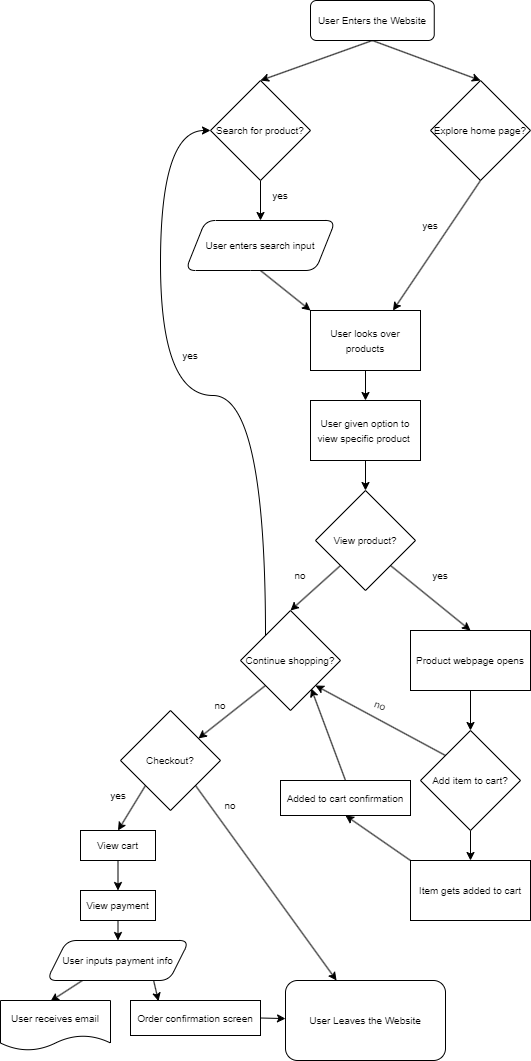

The diagram above was exported from draw.io. Its source (the exported page's mxGraphModel, read from the mxfile embedded in the PNG):
<mxGraphModel dx="1856" dy="915" grid="1" gridSize="10" guides="1" tooltips="1" connect="1" arrows="1" fold="1" page="1" pageScale="1" pageWidth="850" pageHeight="1100" math="0" shadow="0">
  <root>
    <mxCell id="0" />
    <mxCell id="1" parent="0" />
    <mxCell id="15" style="edgeStyle=none;html=1;exitX=0.5;exitY=1;exitDx=0;exitDy=0;entryX=0.5;entryY=0;entryDx=0;entryDy=0;fontSize=10;" parent="1" source="2" target="18" edge="1">
      <mxGeometry relative="1" as="geometry">
        <mxPoint x="320" y="110" as="targetPoint" />
      </mxGeometry>
    </mxCell>
    <mxCell id="17" style="edgeStyle=none;html=1;exitX=0.5;exitY=1;exitDx=0;exitDy=0;entryX=0.5;entryY=0;entryDx=0;entryDy=0;fontSize=10;" parent="1" source="2" target="19" edge="1">
      <mxGeometry relative="1" as="geometry">
        <mxPoint x="500" y="110" as="targetPoint" />
      </mxGeometry>
    </mxCell>
    <mxCell id="2" value="&lt;font style=&quot;font-size: 10px;&quot;&gt;User Enters the Website&lt;/font&gt;" style="whiteSpace=wrap;html=1;rounded=1;" parent="1" vertex="1">
      <mxGeometry x="340" y="30" width="123.75" height="40" as="geometry" />
    </mxCell>
    <mxCell id="50" style="edgeStyle=none;html=1;exitX=0;exitY=0;exitDx=0;exitDy=0;entryX=0.5;entryY=1;entryDx=0;entryDy=0;fontSize=10;" parent="1" source="3" target="71" edge="1">
      <mxGeometry relative="1" as="geometry">
        <mxPoint x="400" y="860" as="targetPoint" />
      </mxGeometry>
    </mxCell>
    <mxCell id="3" value="&lt;span style=&quot;font-size: 10px;&quot;&gt;Item gets added to cart&lt;/span&gt;" style="whiteSpace=wrap;html=1;" parent="1" vertex="1">
      <mxGeometry x="440" y="890" width="120" height="60" as="geometry" />
    </mxCell>
    <mxCell id="33" style="edgeStyle=none;html=1;exitX=0.5;exitY=1;exitDx=0;exitDy=0;fontSize=10;" parent="1" source="7" target="32" edge="1">
      <mxGeometry relative="1" as="geometry" />
    </mxCell>
    <mxCell id="7" value="&lt;font style=&quot;font-size: 10px;&quot;&gt;User looks over products&lt;/font&gt;" style="whiteSpace=wrap;html=1;" parent="1" vertex="1">
      <mxGeometry x="340" y="340" width="110" height="60" as="geometry" />
    </mxCell>
    <mxCell id="44" style="edgeStyle=none;html=1;exitX=0.5;exitY=1;exitDx=0;exitDy=0;fontSize=10;" parent="1" source="9" target="41" edge="1">
      <mxGeometry relative="1" as="geometry" />
    </mxCell>
    <mxCell id="9" value="&lt;font style=&quot;font-size: 10px;&quot;&gt;Product webpage opens&lt;/font&gt;" style="whiteSpace=wrap;html=1;" parent="1" vertex="1">
      <mxGeometry x="440" y="660" width="120" height="60" as="geometry" />
    </mxCell>
    <mxCell id="13" value="&lt;font style=&quot;font-size: 10px;&quot;&gt;User Leaves the Website&lt;/font&gt;" style="whiteSpace=wrap;html=1;rounded=1;" parent="1" vertex="1">
      <mxGeometry x="315" y="1010" width="160" height="80" as="geometry" />
    </mxCell>
    <mxCell id="23" style="edgeStyle=none;html=1;exitX=0.5;exitY=1;exitDx=0;exitDy=0;fontSize=10;" parent="1" source="18" target="22" edge="1">
      <mxGeometry relative="1" as="geometry" />
    </mxCell>
    <mxCell id="18" value="Search for product?" style="rhombus;whiteSpace=wrap;html=1;rounded=0;glass=0;labelBackgroundColor=none;fontSize=10;" parent="1" vertex="1">
      <mxGeometry x="240" y="110" width="100" height="100" as="geometry" />
    </mxCell>
    <mxCell id="27" style="edgeStyle=none;html=1;exitX=0.5;exitY=1;exitDx=0;exitDy=0;entryX=0.75;entryY=0;entryDx=0;entryDy=0;fontSize=10;" parent="1" source="19" target="7" edge="1">
      <mxGeometry relative="1" as="geometry" />
    </mxCell>
    <mxCell id="19" value="Explore home page?" style="rhombus;whiteSpace=wrap;html=1;rounded=0;glass=0;labelBackgroundColor=none;fontSize=10;" parent="1" vertex="1">
      <mxGeometry x="460" y="110" width="100" height="100" as="geometry" />
    </mxCell>
    <mxCell id="26" style="edgeStyle=none;html=1;exitX=0.5;exitY=1;exitDx=0;exitDy=0;fontSize=10;entryX=0;entryY=0;entryDx=0;entryDy=0;" parent="1" source="22" target="7" edge="1">
      <mxGeometry relative="1" as="geometry">
        <mxPoint x="370" y="340" as="targetPoint" />
      </mxGeometry>
    </mxCell>
    <mxCell id="22" value="User enters search input" style="shape=parallelogram;perimeter=parallelogramPerimeter;whiteSpace=wrap;html=1;fixedSize=1;rounded=1;glass=0;labelBackgroundColor=none;fontSize=10;" parent="1" vertex="1">
      <mxGeometry x="215" y="250" width="150" height="50" as="geometry" />
    </mxCell>
    <mxCell id="24" value="yes" style="text;strokeColor=none;align=center;fillColor=none;html=1;verticalAlign=middle;whiteSpace=wrap;rounded=0;glass=0;labelBackgroundColor=none;fontSize=10;" parent="1" vertex="1">
      <mxGeometry x="280" y="210" width="60" height="30" as="geometry" />
    </mxCell>
    <mxCell id="35" style="edgeStyle=none;html=1;exitX=0;exitY=1;exitDx=0;exitDy=0;entryX=0.5;entryY=0;entryDx=0;entryDy=0;fontSize=10;" parent="1" source="28" target="34" edge="1">
      <mxGeometry relative="1" as="geometry" />
    </mxCell>
    <mxCell id="38" style="edgeStyle=none;html=1;exitX=1;exitY=1;exitDx=0;exitDy=0;entryX=0.5;entryY=0;entryDx=0;entryDy=0;fontSize=10;" parent="1" source="28" target="9" edge="1">
      <mxGeometry relative="1" as="geometry" />
    </mxCell>
    <mxCell id="28" value="View product?" style="rhombus;whiteSpace=wrap;html=1;rounded=0;glass=0;labelBackgroundColor=none;fontSize=10;" parent="1" vertex="1">
      <mxGeometry x="345" y="520" width="100" height="100" as="geometry" />
    </mxCell>
    <mxCell id="30" value="yes" style="text;strokeColor=none;align=center;fillColor=none;html=1;verticalAlign=middle;whiteSpace=wrap;rounded=0;glass=0;labelBackgroundColor=none;fontSize=10;" parent="1" vertex="1">
      <mxGeometry x="430" y="240" width="60" height="30" as="geometry" />
    </mxCell>
    <mxCell id="40" style="edgeStyle=none;html=1;exitX=0.5;exitY=1;exitDx=0;exitDy=0;entryX=0.5;entryY=0;entryDx=0;entryDy=0;fontSize=10;" parent="1" source="32" target="28" edge="1">
      <mxGeometry relative="1" as="geometry" />
    </mxCell>
    <mxCell id="32" value="&lt;font style=&quot;font-size: 10px;&quot;&gt;User given option to view specific product&amp;nbsp;&lt;/font&gt;" style="whiteSpace=wrap;html=1;" parent="1" vertex="1">
      <mxGeometry x="340" y="430" width="110" height="60" as="geometry" />
    </mxCell>
    <mxCell id="52" style="edgeStyle=orthogonalEdgeStyle;curved=1;html=1;exitX=0;exitY=0;exitDx=0;exitDy=0;entryX=0;entryY=0.5;entryDx=0;entryDy=0;fontSize=10;" parent="1" source="34" target="18" edge="1">
      <mxGeometry relative="1" as="geometry">
        <Array as="points">
          <mxPoint x="295" y="425" />
          <mxPoint x="190" y="425" />
          <mxPoint x="190" y="160" />
        </Array>
      </mxGeometry>
    </mxCell>
    <mxCell id="56" style="edgeStyle=none;html=1;exitX=0;exitY=1;exitDx=0;exitDy=0;fontSize=10;" parent="1" source="34" target="54" edge="1">
      <mxGeometry relative="1" as="geometry" />
    </mxCell>
    <mxCell id="34" value="Continue shopping?" style="rhombus;whiteSpace=wrap;html=1;rounded=0;glass=0;labelBackgroundColor=none;fontSize=10;" parent="1" vertex="1">
      <mxGeometry x="270" y="640" width="100" height="100" as="geometry" />
    </mxCell>
    <mxCell id="36" value="no" style="text;strokeColor=none;align=center;fillColor=none;html=1;verticalAlign=middle;whiteSpace=wrap;rounded=0;glass=0;labelBackgroundColor=none;fontSize=10;" parent="1" vertex="1">
      <mxGeometry x="300" y="590" width="60" height="30" as="geometry" />
    </mxCell>
    <mxCell id="39" value="yes" style="text;strokeColor=none;align=center;fillColor=none;html=1;verticalAlign=middle;whiteSpace=wrap;rounded=0;glass=0;labelBackgroundColor=none;fontSize=10;" parent="1" vertex="1">
      <mxGeometry x="440" y="590" width="60" height="30" as="geometry" />
    </mxCell>
    <mxCell id="45" style="edgeStyle=none;html=1;exitX=0;exitY=0;exitDx=0;exitDy=0;entryX=1;entryY=1;entryDx=0;entryDy=0;fontSize=10;" parent="1" source="41" target="34" edge="1">
      <mxGeometry relative="1" as="geometry" />
    </mxCell>
    <mxCell id="47" style="edgeStyle=none;html=1;exitX=0.5;exitY=1;exitDx=0;exitDy=0;entryX=0.5;entryY=0;entryDx=0;entryDy=0;fontSize=10;" parent="1" source="41" target="3" edge="1">
      <mxGeometry relative="1" as="geometry" />
    </mxCell>
    <mxCell id="41" value="Add item to cart?" style="rhombus;whiteSpace=wrap;html=1;rounded=0;glass=0;labelBackgroundColor=none;fontSize=10;" parent="1" vertex="1">
      <mxGeometry x="450" y="760" width="100" height="100" as="geometry" />
    </mxCell>
    <mxCell id="46" value="no" style="text;strokeColor=none;align=center;fillColor=none;html=1;verticalAlign=middle;whiteSpace=wrap;rounded=0;glass=0;labelBackgroundColor=none;fontSize=10;rotation=20;" parent="1" vertex="1">
      <mxGeometry x="380" y="720" width="60" height="30" as="geometry" />
    </mxCell>
    <mxCell id="51" style="edgeStyle=none;html=1;exitX=0.5;exitY=0;exitDx=0;exitDy=0;entryX=0.707;entryY=0.78;entryDx=0;entryDy=0;entryPerimeter=0;fontSize=10;" parent="1" source="71" target="34" edge="1">
      <mxGeometry relative="1" as="geometry">
        <mxPoint x="372.5" y="830" as="sourcePoint" />
      </mxGeometry>
    </mxCell>
    <mxCell id="53" value="yes" style="text;strokeColor=none;align=center;fillColor=none;html=1;verticalAlign=middle;whiteSpace=wrap;rounded=0;glass=0;labelBackgroundColor=none;fontSize=10;" parent="1" vertex="1">
      <mxGeometry x="190" y="370" width="60" height="30" as="geometry" />
    </mxCell>
    <mxCell id="59" style="edgeStyle=none;html=1;exitX=1;exitY=1;exitDx=0;exitDy=0;fontSize=10;" parent="1" source="54" target="13" edge="1">
      <mxGeometry relative="1" as="geometry" />
    </mxCell>
    <mxCell id="63" style="edgeStyle=none;html=1;exitX=0;exitY=1;exitDx=0;exitDy=0;entryX=0.5;entryY=0;entryDx=0;entryDy=0;fontSize=10;" parent="1" source="54" target="61" edge="1">
      <mxGeometry relative="1" as="geometry" />
    </mxCell>
    <mxCell id="54" value="Checkout?" style="rhombus;whiteSpace=wrap;html=1;rounded=0;glass=0;labelBackgroundColor=none;fontSize=10;" parent="1" vertex="1">
      <mxGeometry x="150" y="740" width="100" height="100" as="geometry" />
    </mxCell>
    <mxCell id="57" value="no" style="text;strokeColor=none;align=center;fillColor=none;html=1;verticalAlign=middle;whiteSpace=wrap;rounded=0;glass=0;labelBackgroundColor=none;fontSize=10;" parent="1" vertex="1">
      <mxGeometry x="220" y="720" width="60" height="30" as="geometry" />
    </mxCell>
    <mxCell id="60" value="no" style="text;strokeColor=none;align=center;fillColor=none;html=1;verticalAlign=middle;whiteSpace=wrap;rounded=0;glass=0;labelBackgroundColor=none;fontSize=10;" parent="1" vertex="1">
      <mxGeometry x="230" y="820" width="60" height="30" as="geometry" />
    </mxCell>
    <mxCell id="65" style="edgeStyle=none;html=1;exitX=0.5;exitY=1;exitDx=0;exitDy=0;entryX=0.5;entryY=0;entryDx=0;entryDy=0;fontSize=10;" parent="1" source="61" target="62" edge="1">
      <mxGeometry relative="1" as="geometry" />
    </mxCell>
    <mxCell id="61" value="&lt;span style=&quot;font-size: 10px;&quot;&gt;View cart&lt;/span&gt;" style="whiteSpace=wrap;html=1;" parent="1" vertex="1">
      <mxGeometry x="110" y="860" width="75" height="30" as="geometry" />
    </mxCell>
    <mxCell id="69" style="edgeStyle=none;html=1;exitX=0.5;exitY=1;exitDx=0;exitDy=0;entryX=0.5;entryY=0;entryDx=0;entryDy=0;fontSize=10;" parent="1" source="62" target="68" edge="1">
      <mxGeometry relative="1" as="geometry" />
    </mxCell>
    <mxCell id="62" value="&lt;span style=&quot;font-size: 10px;&quot;&gt;View payment&lt;/span&gt;" style="whiteSpace=wrap;html=1;" parent="1" vertex="1">
      <mxGeometry x="110" y="920" width="75" height="30" as="geometry" />
    </mxCell>
    <mxCell id="66" value="yes" style="text;strokeColor=none;align=center;fillColor=none;html=1;verticalAlign=middle;whiteSpace=wrap;rounded=0;glass=0;labelBackgroundColor=none;fontSize=10;" parent="1" vertex="1">
      <mxGeometry x="117.5" y="810" width="60" height="30" as="geometry" />
    </mxCell>
    <mxCell id="75" style="edgeStyle=none;html=1;exitX=0.75;exitY=1;exitDx=0;exitDy=0;entryX=0.215;entryY=0.019;entryDx=0;entryDy=0;entryPerimeter=0;fontSize=10;" parent="1" source="68" target="70" edge="1">
      <mxGeometry relative="1" as="geometry" />
    </mxCell>
    <mxCell id="78" style="edgeStyle=none;html=1;exitX=0.25;exitY=1;exitDx=0;exitDy=0;fontSize=10;entryX=0.455;entryY=0.013;entryDx=0;entryDy=0;entryPerimeter=0;" parent="1" source="68" target="79" edge="1">
      <mxGeometry relative="1" as="geometry">
        <mxPoint x="97.54166666666669" y="1030" as="targetPoint" />
      </mxGeometry>
    </mxCell>
    <mxCell id="68" value="User inputs payment info" style="shape=parallelogram;perimeter=parallelogramPerimeter;whiteSpace=wrap;html=1;fixedSize=1;rounded=1;glass=0;labelBackgroundColor=none;fontSize=10;" parent="1" vertex="1">
      <mxGeometry x="76.25" y="970" width="142.5" height="40" as="geometry" />
    </mxCell>
    <mxCell id="73" style="edgeStyle=none;html=1;exitX=1;exitY=0.5;exitDx=0;exitDy=0;fontSize=10;" parent="1" source="70" target="13" edge="1">
      <mxGeometry relative="1" as="geometry" />
    </mxCell>
    <mxCell id="70" value="&lt;span style=&quot;font-size: 10px;&quot;&gt;Order confirmation screen&lt;/span&gt;" style="whiteSpace=wrap;html=1;" parent="1" vertex="1">
      <mxGeometry x="160" y="1030" width="130" height="35" as="geometry" />
    </mxCell>
    <mxCell id="71" value="&lt;span style=&quot;font-size: 10px;&quot;&gt;Added to cart confirmation&lt;/span&gt;" style="whiteSpace=wrap;html=1;" parent="1" vertex="1">
      <mxGeometry x="310" y="810" width="130" height="35" as="geometry" />
    </mxCell>
    <mxCell id="79" value="User receives email" style="shape=document;whiteSpace=wrap;html=1;boundedLbl=1;rounded=1;glass=0;labelBackgroundColor=none;fontSize=10;" parent="1" vertex="1">
      <mxGeometry x="30" y="1030" width="110" height="50" as="geometry" />
    </mxCell>
  </root>
</mxGraphModel>